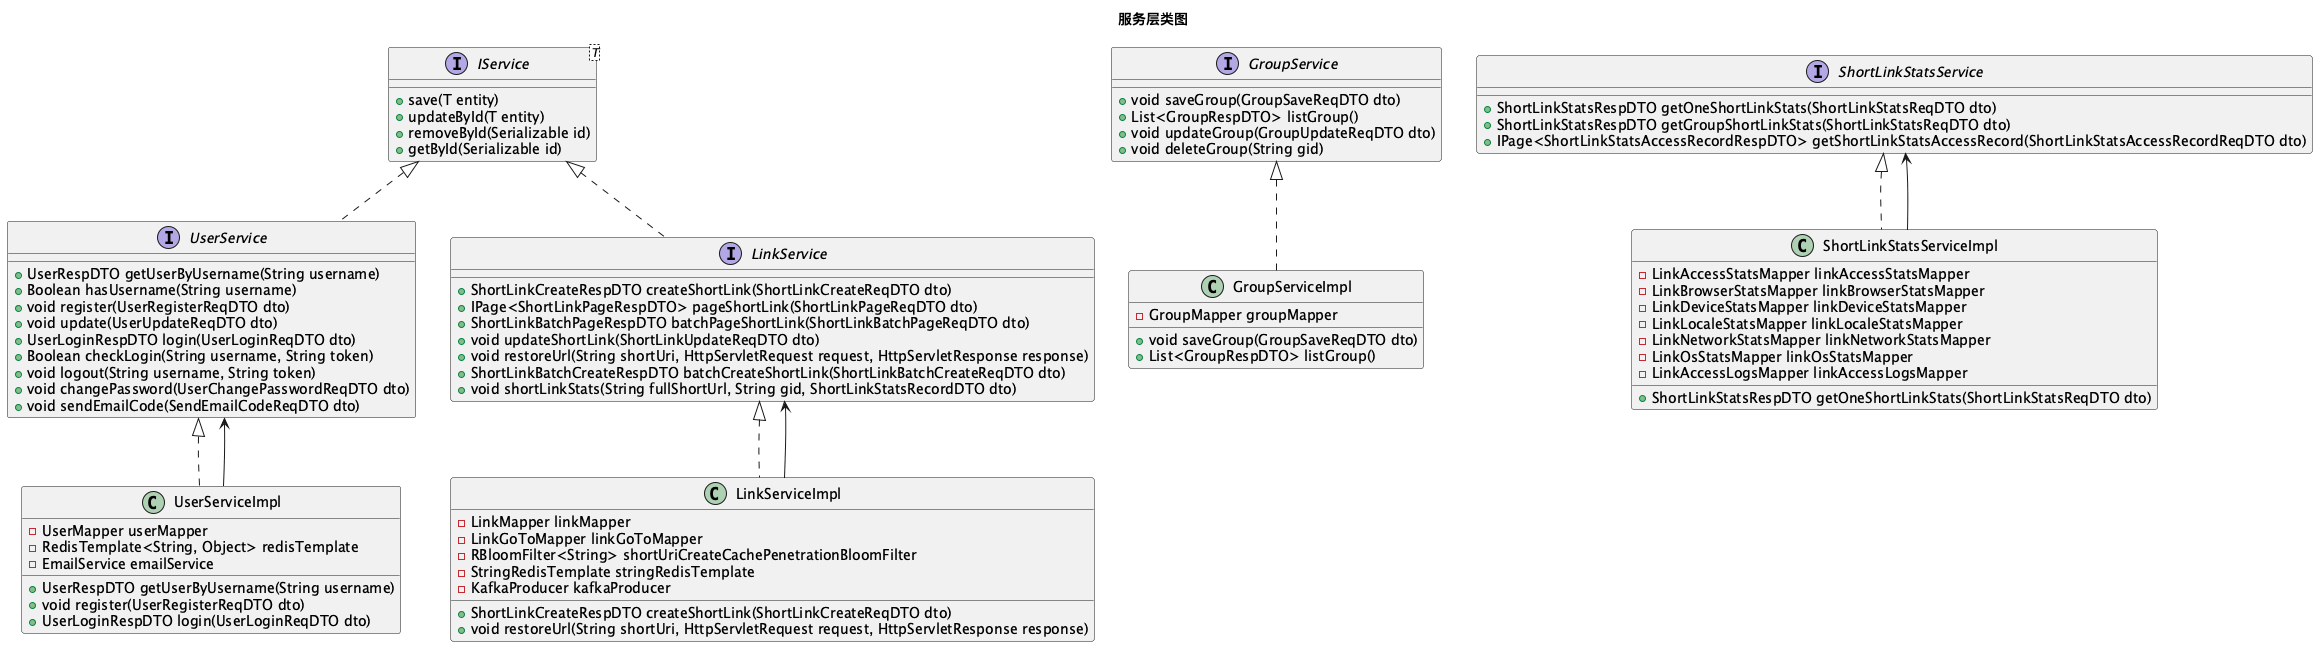

The diagram above was rendered by PlantUML. Its source (embedded in the PNG):
@startuml
title 服务层类图

interface IService<T> {
    + save(T entity)
    + updateById(T entity)
    + removeById(Serializable id)
    + getById(Serializable id)
}

interface UserService {
    + UserRespDTO getUserByUsername(String username)
    + Boolean hasUsername(String username)
    + void register(UserRegisterReqDTO dto)
    + void update(UserUpdateReqDTO dto)
    + UserLoginRespDTO login(UserLoginReqDTO dto)
    + Boolean checkLogin(String username, String token)
    + void logout(String username, String token)
    + void changePassword(UserChangePasswordReqDTO dto)
    + void sendEmailCode(SendEmailCodeReqDTO dto)
}

interface GroupService {
    + void saveGroup(GroupSaveReqDTO dto)
    + List<GroupRespDTO> listGroup()
    + void updateGroup(GroupUpdateReqDTO dto)
    + void deleteGroup(String gid)
}

interface LinkService {
    + ShortLinkCreateRespDTO createShortLink(ShortLinkCreateReqDTO dto)
    + IPage<ShortLinkPageRespDTO> pageShortLink(ShortLinkPageReqDTO dto)
    + ShortLinkBatchPageRespDTO batchPageShortLink(ShortLinkBatchPageReqDTO dto)
    + void updateShortLink(ShortLinkUpdateReqDTO dto)
    + void restoreUrl(String shortUri, HttpServletRequest request, HttpServletResponse response)
    + ShortLinkBatchCreateRespDTO batchCreateShortLink(ShortLinkBatchCreateReqDTO dto)
    + void shortLinkStats(String fullShortUrl, String gid, ShortLinkStatsRecordDTO dto)
}

interface ShortLinkStatsService {
    + ShortLinkStatsRespDTO getOneShortLinkStats(ShortLinkStatsReqDTO dto)
    + ShortLinkStatsRespDTO getGroupShortLinkStats(ShortLinkStatsReqDTO dto)
    + IPage<ShortLinkStatsAccessRecordRespDTO> getShortLinkStatsAccessRecord(ShortLinkStatsAccessRecordReqDTO dto)
}

class UserServiceImpl {
    - UserMapper userMapper
    - RedisTemplate<String, Object> redisTemplate
    - EmailService emailService
    + UserRespDTO getUserByUsername(String username)
    + void register(UserRegisterReqDTO dto)
    + UserLoginRespDTO login(UserLoginReqDTO dto)
}

class GroupServiceImpl {
    - GroupMapper groupMapper
    + void saveGroup(GroupSaveReqDTO dto)
    + List<GroupRespDTO> listGroup()
}

class LinkServiceImpl {
    - LinkMapper linkMapper
    - LinkGoToMapper linkGoToMapper
    - RBloomFilter<String> shortUriCreateCachePenetrationBloomFilter
    - StringRedisTemplate stringRedisTemplate
    - KafkaProducer kafkaProducer
    + ShortLinkCreateRespDTO createShortLink(ShortLinkCreateReqDTO dto)
    + void restoreUrl(String shortUri, HttpServletRequest request, HttpServletResponse response)
}

class ShortLinkStatsServiceImpl {
    - LinkAccessStatsMapper linkAccessStatsMapper
    - LinkBrowserStatsMapper linkBrowserStatsMapper
    - LinkDeviceStatsMapper linkDeviceStatsMapper
    - LinkLocaleStatsMapper linkLocaleStatsMapper
    - LinkNetworkStatsMapper linkNetworkStatsMapper
    - LinkOsStatsMapper linkOsStatsMapper
    - LinkAccessLogsMapper linkAccessLogsMapper
    + ShortLinkStatsRespDTO getOneShortLinkStats(ShortLinkStatsReqDTO dto)
}

IService <|.. UserService
IService <|.. LinkService
UserService <|.. UserServiceImpl
GroupService <|.. GroupServiceImpl
LinkService <|.. LinkServiceImpl
ShortLinkStatsService <|.. ShortLinkStatsServiceImpl

UserServiceImpl --> UserService
LinkServiceImpl --> LinkService
ShortLinkStatsServiceImpl --> ShortLinkStatsService
@enduml